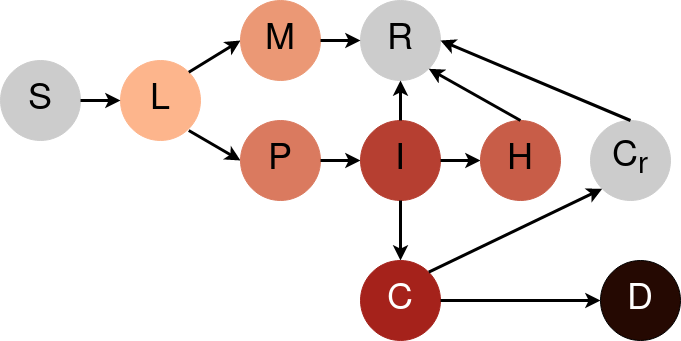

The diagram above was exported from draw.io. Its source (the exported page's mxGraphModel, read from the mxfile embedded in the PNG):
<mxGraphModel dx="1350" dy="793" grid="1" gridSize="10" guides="1" tooltips="1" connect="1" arrows="1" fold="1" page="1" pageScale="1" pageWidth="850" pageHeight="1100" math="0" shadow="0">
  <root>
    <mxCell id="0" />
    <mxCell id="1" parent="0" />
    <mxCell id="dlTS7sJu7uLwzUMeinIo-1" value="&lt;font style=&quot;font-size: 36px&quot;&gt;S&lt;/font&gt;" style="ellipse;whiteSpace=wrap;html=1;aspect=fixed;fillColor=#CCCCCC;strokeColor=#CCCCCC;" parent="1" vertex="1">
      <mxGeometry x="40" y="80" width="80" height="80" as="geometry" />
    </mxCell>
    <mxCell id="dlTS7sJu7uLwzUMeinIo-5" value="&lt;span style=&quot;font-family: &amp;quot;helvetica&amp;quot; ; font-size: 36px&quot;&gt;C&lt;/span&gt;" style="ellipse;whiteSpace=wrap;html=1;aspect=fixed;fillColor=#A5221B;strokeColor=#A5221B;fontColor=#FFFFFF;" parent="1" vertex="1">
      <mxGeometry x="400" y="280" width="80" height="80" as="geometry" />
    </mxCell>
    <mxCell id="dlTS7sJu7uLwzUMeinIo-7" value="&lt;font face=&quot;helvetica&quot;&gt;&lt;span style=&quot;font-size: 36px&quot;&gt;L&lt;/span&gt;&lt;/font&gt;" style="ellipse;whiteSpace=wrap;html=1;aspect=fixed;fillColor=#FDB58C;strokeColor=#FDB58C;" parent="1" vertex="1">
      <mxGeometry x="160" y="80" width="80" height="80" as="geometry" />
    </mxCell>
    <mxCell id="dlTS7sJu7uLwzUMeinIo-8" value="&lt;font face=&quot;helvetica&quot; color=&quot;#ffffff&quot;&gt;&lt;span style=&quot;font-size: 36px&quot;&gt;D&lt;/span&gt;&lt;/font&gt;" style="ellipse;whiteSpace=wrap;html=1;aspect=fixed;fillColor=#250902;" parent="1" vertex="1">
      <mxGeometry x="640" y="280" width="80" height="80" as="geometry" />
    </mxCell>
    <mxCell id="dlTS7sJu7uLwzUMeinIo-11" value="" style="endArrow=classic;html=1;entryX=0;entryY=0.5;entryDx=0;entryDy=0;exitX=1;exitY=0.5;exitDx=0;exitDy=0;strokeWidth=3;" parent="1" source="dlTS7sJu7uLwzUMeinIo-1" target="dlTS7sJu7uLwzUMeinIo-7" edge="1">
      <mxGeometry width="50" height="50" relative="1" as="geometry">
        <mxPoint x="90" y="30" as="sourcePoint" />
        <mxPoint x="450" y="230" as="targetPoint" />
      </mxGeometry>
    </mxCell>
    <mxCell id="dlTS7sJu7uLwzUMeinIo-15" value="" style="endArrow=classic;html=1;entryX=0;entryY=0.5;entryDx=0;entryDy=0;exitX=1;exitY=0.5;exitDx=0;exitDy=0;strokeWidth=3;" parent="1" source="dlTS7sJu7uLwzUMeinIo-5" target="dlTS7sJu7uLwzUMeinIo-8" edge="1">
      <mxGeometry width="50" height="50" relative="1" as="geometry">
        <mxPoint x="360" y="540" as="sourcePoint" />
        <mxPoint x="410" y="490" as="targetPoint" />
      </mxGeometry>
    </mxCell>
    <mxCell id="dlTS7sJu7uLwzUMeinIo-23" value="" style="endArrow=classic;html=1;entryX=0;entryY=0.5;entryDx=0;entryDy=0;exitX=1;exitY=0;exitDx=0;exitDy=0;strokeWidth=3;" parent="1" target="dlTS7sJu7uLwzUMeinIo-25" edge="1">
      <mxGeometry width="50" height="50" relative="1" as="geometry">
        <mxPoint x="228.28427124746213" y="91.71572875253787" as="sourcePoint" />
        <mxPoint x="280" y="60" as="targetPoint" />
      </mxGeometry>
    </mxCell>
    <mxCell id="dlTS7sJu7uLwzUMeinIo-24" value="" style="endArrow=classic;html=1;entryX=0;entryY=0.5;entryDx=0;entryDy=0;exitX=1;exitY=1;exitDx=0;exitDy=0;strokeWidth=3;" parent="1" target="dlTS7sJu7uLwzUMeinIo-28" edge="1">
      <mxGeometry width="50" height="50" relative="1" as="geometry">
        <mxPoint x="228.28427124746213" y="150.00427124746213" as="sourcePoint" />
        <mxPoint x="280" y="181.72" as="targetPoint" />
      </mxGeometry>
    </mxCell>
    <mxCell id="dlTS7sJu7uLwzUMeinIo-25" value="&lt;font face=&quot;helvetica&quot;&gt;&lt;span style=&quot;font-size: 36px&quot;&gt;M&lt;/span&gt;&lt;/font&gt;" style="ellipse;whiteSpace=wrap;html=1;aspect=fixed;fillColor=#EB9875;strokeColor=#EB9875;" parent="1" vertex="1">
      <mxGeometry x="280" y="20" width="80" height="80" as="geometry" />
    </mxCell>
    <mxCell id="dlTS7sJu7uLwzUMeinIo-26" value="&lt;font face=&quot;helvetica&quot;&gt;&lt;span style=&quot;font-size: 36px&quot;&gt;R&lt;/span&gt;&lt;/font&gt;" style="ellipse;whiteSpace=wrap;html=1;aspect=fixed;fillColor=#CCCCCC;strokeColor=#CCCCCC;" parent="1" vertex="1">
      <mxGeometry x="400" y="20" width="80" height="80" as="geometry" />
    </mxCell>
    <mxCell id="dlTS7sJu7uLwzUMeinIo-27" value="" style="endArrow=classic;html=1;entryX=0;entryY=0.5;entryDx=0;entryDy=0;exitX=1;exitY=0.5;exitDx=0;exitDy=0;strokeWidth=3;" parent="1" source="dlTS7sJu7uLwzUMeinIo-25" target="dlTS7sJu7uLwzUMeinIo-26" edge="1">
      <mxGeometry width="50" height="50" relative="1" as="geometry">
        <mxPoint x="450" y="330" as="sourcePoint" />
        <mxPoint x="490" y="330" as="targetPoint" />
      </mxGeometry>
    </mxCell>
    <mxCell id="dlTS7sJu7uLwzUMeinIo-28" value="&lt;span style=&quot;font-family: &amp;#34;helvetica&amp;#34; ; font-size: 36px&quot;&gt;P&lt;/span&gt;" style="ellipse;whiteSpace=wrap;html=1;aspect=fixed;strokeColor=#DA7A5F;fillColor=#DA7A5F;" parent="1" vertex="1">
      <mxGeometry x="280" y="140" width="80" height="80" as="geometry" />
    </mxCell>
    <mxCell id="dlTS7sJu7uLwzUMeinIo-31" value="&lt;span style=&quot;font-family: &amp;#34;helvetica&amp;#34; ; font-size: 36px&quot;&gt;I&lt;/span&gt;" style="ellipse;whiteSpace=wrap;html=1;aspect=fixed;fillColor=#B63F31;strokeColor=#B63F31;" parent="1" vertex="1">
      <mxGeometry x="400" y="140" width="80" height="80" as="geometry" />
    </mxCell>
    <mxCell id="dlTS7sJu7uLwzUMeinIo-34" value="" style="endArrow=classic;html=1;entryX=0;entryY=0.5;entryDx=0;entryDy=0;exitX=1;exitY=0.5;exitDx=0;exitDy=0;strokeWidth=3;" parent="1" source="dlTS7sJu7uLwzUMeinIo-28" target="dlTS7sJu7uLwzUMeinIo-31" edge="1">
      <mxGeometry width="50" height="50" relative="1" as="geometry">
        <mxPoint x="360" y="179.5" as="sourcePoint" />
        <mxPoint x="400" y="179.5" as="targetPoint" />
      </mxGeometry>
    </mxCell>
    <mxCell id="dlTS7sJu7uLwzUMeinIo-36" value="" style="endArrow=classic;html=1;entryX=0.5;entryY=1;entryDx=0;entryDy=0;exitX=0.5;exitY=0;exitDx=0;exitDy=0;strokeWidth=3;" parent="1" source="dlTS7sJu7uLwzUMeinIo-31" target="dlTS7sJu7uLwzUMeinIo-26" edge="1">
      <mxGeometry width="50" height="50" relative="1" as="geometry">
        <mxPoint x="450" y="330" as="sourcePoint" />
        <mxPoint x="490" y="330" as="targetPoint" />
      </mxGeometry>
    </mxCell>
    <mxCell id="dlTS7sJu7uLwzUMeinIo-37" value="" style="endArrow=classic;html=1;strokeWidth=3;" parent="1" target="dlTS7sJu7uLwzUMeinIo-5" edge="1">
      <mxGeometry width="50" height="50" relative="1" as="geometry">
        <mxPoint x="440" y="220" as="sourcePoint" />
        <mxPoint x="410" y="70" as="targetPoint" />
      </mxGeometry>
    </mxCell>
    <mxCell id="dlTS7sJu7uLwzUMeinIo-38" value="" style="endArrow=classic;html=1;exitX=1;exitY=0.5;exitDx=0;exitDy=0;entryX=0;entryY=0.5;entryDx=0;entryDy=0;strokeWidth=3;" parent="1" source="dlTS7sJu7uLwzUMeinIo-31" target="dlTS7sJu7uLwzUMeinIo-39" edge="1">
      <mxGeometry width="50" height="50" relative="1" as="geometry">
        <mxPoint x="238.28427124746213" y="101.71572875253787" as="sourcePoint" />
        <mxPoint x="570" y="208" as="targetPoint" />
      </mxGeometry>
    </mxCell>
    <mxCell id="dlTS7sJu7uLwzUMeinIo-39" value="&lt;span style=&quot;font-family: &amp;#34;helvetica&amp;#34; ; font-size: 36px&quot;&gt;H&lt;/span&gt;" style="ellipse;whiteSpace=wrap;html=1;aspect=fixed;fillColor=#C85D48;strokeColor=#C85D48;" parent="1" vertex="1">
      <mxGeometry x="520" y="140" width="80" height="80" as="geometry" />
    </mxCell>
    <mxCell id="dlTS7sJu7uLwzUMeinIo-41" value="&lt;span style=&quot;font-family: &amp;#34;helvetica&amp;#34; ; font-size: 36px&quot;&gt;C&lt;sub&gt;r&lt;/sub&gt;&lt;/span&gt;" style="ellipse;whiteSpace=wrap;html=1;aspect=fixed;fillColor=#CCCCCC;strokeColor=#CCCCCC;" parent="1" vertex="1">
      <mxGeometry x="630" y="140" width="80" height="80" as="geometry" />
    </mxCell>
    <mxCell id="dlTS7sJu7uLwzUMeinIo-42" value="" style="endArrow=classic;html=1;entryX=1;entryY=1;entryDx=0;entryDy=0;exitX=0.5;exitY=0;exitDx=0;exitDy=0;strokeWidth=3;" parent="1" source="dlTS7sJu7uLwzUMeinIo-39" target="dlTS7sJu7uLwzUMeinIo-26" edge="1">
      <mxGeometry width="50" height="50" relative="1" as="geometry">
        <mxPoint x="450" y="150" as="sourcePoint" />
        <mxPoint x="450" y="110" as="targetPoint" />
      </mxGeometry>
    </mxCell>
    <mxCell id="dlTS7sJu7uLwzUMeinIo-43" value="" style="endArrow=classic;html=1;entryX=1;entryY=0.5;entryDx=0;entryDy=0;exitX=0.5;exitY=0;exitDx=0;exitDy=0;strokeWidth=3;" parent="1" source="dlTS7sJu7uLwzUMeinIo-41" target="dlTS7sJu7uLwzUMeinIo-26" edge="1">
      <mxGeometry width="50" height="50" relative="1" as="geometry">
        <mxPoint x="460" y="160" as="sourcePoint" />
        <mxPoint x="460" y="120" as="targetPoint" />
      </mxGeometry>
    </mxCell>
    <mxCell id="dlTS7sJu7uLwzUMeinIo-44" value="" style="endArrow=classic;html=1;exitX=1;exitY=0;exitDx=0;exitDy=0;entryX=0;entryY=1;entryDx=0;entryDy=0;strokeWidth=3;" parent="1" source="dlTS7sJu7uLwzUMeinIo-5" target="dlTS7sJu7uLwzUMeinIo-41" edge="1">
      <mxGeometry width="50" height="50" relative="1" as="geometry">
        <mxPoint x="450" y="230" as="sourcePoint" />
        <mxPoint x="450" y="330" as="targetPoint" />
      </mxGeometry>
    </mxCell>
  </root>
</mxGraphModel>